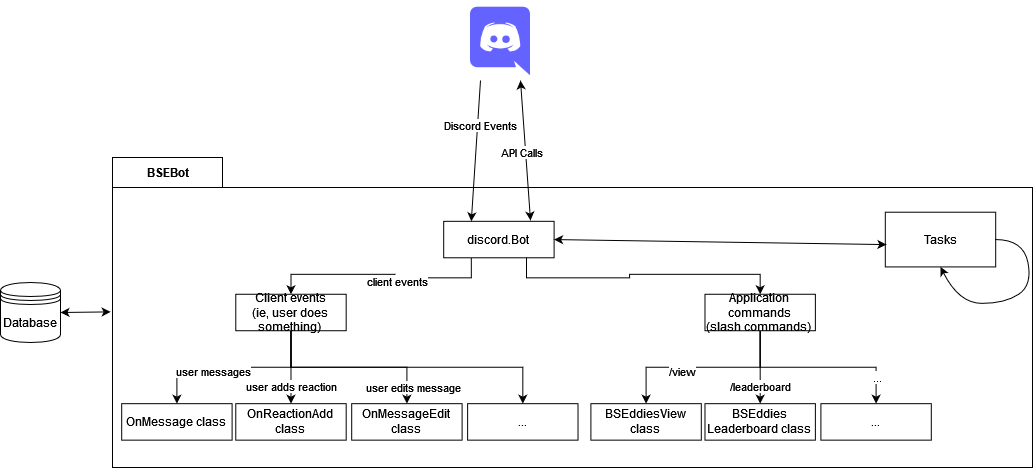

The diagram above was exported from draw.io. Its source (the exported page's mxGraphModel, read from the mxfile embedded in the PNG):
<mxGraphModel dx="1728" dy="962" grid="1" gridSize="10" guides="1" tooltips="1" connect="1" arrows="1" fold="1" page="1" pageScale="1" pageWidth="1100" pageHeight="850" background="none" math="0" shadow="0">
  <root>
    <mxCell id="0" />
    <mxCell id="1" parent="0" />
    <mxCell id="tLwemId8z2LiziQPYlF7-1" value="" style="shape=image;html=1;verticalAlign=top;verticalLabelPosition=bottom;labelBackgroundColor=#ffffff;imageAspect=0;aspect=fixed;image=https://cdn1.iconfinder.com/data/icons/unicons-line-vol-3/24/discord-128.png" vertex="1" parent="1">
      <mxGeometry x="480" y="40" width="80" height="80" as="geometry" />
    </mxCell>
    <mxCell id="tLwemId8z2LiziQPYlF7-45" value="Database" style="shape=datastore;whiteSpace=wrap;html=1;" vertex="1" parent="1">
      <mxGeometry x="20" y="322" width="60" height="60" as="geometry" />
    </mxCell>
    <mxCell id="tLwemId8z2LiziQPYlF7-47" value="" style="group" vertex="1" connectable="0" parent="1">
      <mxGeometry x="132" y="197" width="920" height="310" as="geometry" />
    </mxCell>
    <mxCell id="tLwemId8z2LiziQPYlF7-2" value="BSEBot" style="shape=folder;fontStyle=1;tabWidth=110;tabHeight=30;tabPosition=left;html=1;boundedLbl=1;labelInHeader=1;container=0;collapsible=0;recursiveResize=0;movable=1;resizable=1;rotatable=1;deletable=1;editable=1;connectable=1;" vertex="1" parent="tLwemId8z2LiziQPYlF7-47">
      <mxGeometry width="920" height="310" as="geometry" />
    </mxCell>
    <mxCell id="tLwemId8z2LiziQPYlF7-4" value="discord.Bot" style="rounded=0;whiteSpace=wrap;html=1;" vertex="1" parent="tLwemId8z2LiziQPYlF7-47">
      <mxGeometry x="331.2" y="63.8235294117647" width="110.4" height="36.470588235294116" as="geometry" />
    </mxCell>
    <mxCell id="tLwemId8z2LiziQPYlF7-10" value="OnMessage class" style="rounded=0;whiteSpace=wrap;html=1;" vertex="1" parent="tLwemId8z2LiziQPYlF7-47">
      <mxGeometry x="9.200000000000001" y="246.17647058823528" width="110.4" height="36.470588235294116" as="geometry" />
    </mxCell>
    <mxCell id="tLwemId8z2LiziQPYlF7-11" value="OnReactionAdd class" style="rounded=0;whiteSpace=wrap;html=1;" vertex="1" parent="tLwemId8z2LiziQPYlF7-47">
      <mxGeometry x="123.28" y="246.17647058823528" width="110.4" height="36.470588235294116" as="geometry" />
    </mxCell>
    <mxCell id="tLwemId8z2LiziQPYlF7-12" value="OnMessageEdit class" style="rounded=0;whiteSpace=wrap;html=1;" vertex="1" parent="tLwemId8z2LiziQPYlF7-47">
      <mxGeometry x="239.20000000000002" y="246.17647058823528" width="110.4" height="36.470588235294116" as="geometry" />
    </mxCell>
    <mxCell id="tLwemId8z2LiziQPYlF7-17" style="edgeStyle=orthogonalEdgeStyle;rounded=0;orthogonalLoop=1;jettySize=auto;html=1;entryX=0.5;entryY=0;entryDx=0;entryDy=0;" edge="1" parent="tLwemId8z2LiziQPYlF7-47" source="tLwemId8z2LiziQPYlF7-13" target="tLwemId8z2LiziQPYlF7-11">
      <mxGeometry relative="1" as="geometry" />
    </mxCell>
    <mxCell id="tLwemId8z2LiziQPYlF7-21" value="user adds reaction" style="edgeLabel;html=1;align=center;verticalAlign=middle;resizable=0;points=[];" vertex="1" connectable="0" parent="tLwemId8z2LiziQPYlF7-17">
      <mxGeometry x="0.275" y="-2" relative="1" as="geometry">
        <mxPoint x="2" y="9" as="offset" />
      </mxGeometry>
    </mxCell>
    <mxCell id="tLwemId8z2LiziQPYlF7-18" style="edgeStyle=orthogonalEdgeStyle;rounded=0;orthogonalLoop=1;jettySize=auto;html=1;exitX=0.5;exitY=1;exitDx=0;exitDy=0;entryX=0.5;entryY=0;entryDx=0;entryDy=0;" edge="1" parent="tLwemId8z2LiziQPYlF7-47" source="tLwemId8z2LiziQPYlF7-13" target="tLwemId8z2LiziQPYlF7-12">
      <mxGeometry relative="1" as="geometry" />
    </mxCell>
    <mxCell id="tLwemId8z2LiziQPYlF7-22" value="user edits message" style="edgeLabel;html=1;align=center;verticalAlign=middle;resizable=0;points=[];" vertex="1" connectable="0" parent="tLwemId8z2LiziQPYlF7-18">
      <mxGeometry x="-0.0952" y="-4" relative="1" as="geometry">
        <mxPoint x="73" y="16" as="offset" />
      </mxGeometry>
    </mxCell>
    <mxCell id="tLwemId8z2LiziQPYlF7-19" style="edgeStyle=orthogonalEdgeStyle;rounded=0;orthogonalLoop=1;jettySize=auto;html=1;exitX=0.5;exitY=1;exitDx=0;exitDy=0;entryX=0.5;entryY=0;entryDx=0;entryDy=0;" edge="1" parent="tLwemId8z2LiziQPYlF7-47" source="tLwemId8z2LiziQPYlF7-13" target="tLwemId8z2LiziQPYlF7-10">
      <mxGeometry relative="1" as="geometry" />
    </mxCell>
    <mxCell id="tLwemId8z2LiziQPYlF7-20" value="user messages" style="edgeLabel;html=1;align=center;verticalAlign=middle;resizable=0;points=[];" vertex="1" connectable="0" parent="tLwemId8z2LiziQPYlF7-19">
      <mxGeometry x="0.219" y="4" relative="1" as="geometry">
        <mxPoint as="offset" />
      </mxGeometry>
    </mxCell>
    <mxCell id="tLwemId8z2LiziQPYlF7-13" value="&lt;div&gt;Client events&lt;/div&gt;&lt;div&gt;(ie, user does something)&lt;br&gt;&lt;/div&gt;" style="rounded=0;whiteSpace=wrap;html=1;" vertex="1" parent="tLwemId8z2LiziQPYlF7-47">
      <mxGeometry x="123.28" y="136.76470588235293" width="110.4" height="36.470588235294116" as="geometry" />
    </mxCell>
    <mxCell id="tLwemId8z2LiziQPYlF7-14" style="edgeStyle=orthogonalEdgeStyle;rounded=0;orthogonalLoop=1;jettySize=auto;html=1;exitX=0.25;exitY=1;exitDx=0;exitDy=0;entryX=0.5;entryY=0;entryDx=0;entryDy=0;" edge="1" parent="tLwemId8z2LiziQPYlF7-47" source="tLwemId8z2LiziQPYlF7-4" target="tLwemId8z2LiziQPYlF7-13">
      <mxGeometry relative="1" as="geometry" />
    </mxCell>
    <mxCell id="tLwemId8z2LiziQPYlF7-15" value="client events" style="edgeLabel;html=1;align=center;verticalAlign=middle;resizable=0;points=[];" vertex="1" connectable="0" parent="tLwemId8z2LiziQPYlF7-14">
      <mxGeometry x="-0.16" y="3" relative="1" as="geometry">
        <mxPoint as="offset" />
      </mxGeometry>
    </mxCell>
    <mxCell id="tLwemId8z2LiziQPYlF7-23" value="..." style="rounded=0;whiteSpace=wrap;html=1;" vertex="1" parent="tLwemId8z2LiziQPYlF7-47">
      <mxGeometry x="355.12" y="246.17647058823528" width="110.4" height="36.470588235294116" as="geometry" />
    </mxCell>
    <mxCell id="tLwemId8z2LiziQPYlF7-27" style="edgeStyle=orthogonalEdgeStyle;rounded=0;orthogonalLoop=1;jettySize=auto;html=1;exitX=0.5;exitY=1;exitDx=0;exitDy=0;entryX=0.5;entryY=0;entryDx=0;entryDy=0;" edge="1" parent="tLwemId8z2LiziQPYlF7-47" source="tLwemId8z2LiziQPYlF7-13" target="tLwemId8z2LiziQPYlF7-23">
      <mxGeometry relative="1" as="geometry" />
    </mxCell>
    <mxCell id="tLwemId8z2LiziQPYlF7-28" value="BSEddiesView class" style="rounded=0;whiteSpace=wrap;html=1;" vertex="1" parent="tLwemId8z2LiziQPYlF7-47">
      <mxGeometry x="478.40000000000003" y="246.17647058823528" width="110.4" height="36.470588235294116" as="geometry" />
    </mxCell>
    <mxCell id="tLwemId8z2LiziQPYlF7-29" value="BSEddies Leaderboard class" style="rounded=0;whiteSpace=wrap;html=1;" vertex="1" parent="tLwemId8z2LiziQPYlF7-47">
      <mxGeometry x="592.48" y="246.17647058823528" width="110.4" height="36.470588235294116" as="geometry" />
    </mxCell>
    <mxCell id="tLwemId8z2LiziQPYlF7-30" value="..." style="rounded=0;whiteSpace=wrap;html=1;" vertex="1" parent="tLwemId8z2LiziQPYlF7-47">
      <mxGeometry x="708.4" y="246.17647058823528" width="110.4" height="36.470588235294116" as="geometry" />
    </mxCell>
    <mxCell id="tLwemId8z2LiziQPYlF7-31" style="edgeStyle=orthogonalEdgeStyle;rounded=0;orthogonalLoop=1;jettySize=auto;html=1;entryX=0.5;entryY=0;entryDx=0;entryDy=0;" edge="1" parent="tLwemId8z2LiziQPYlF7-47" source="tLwemId8z2LiziQPYlF7-37" target="tLwemId8z2LiziQPYlF7-29">
      <mxGeometry relative="1" as="geometry" />
    </mxCell>
    <mxCell id="tLwemId8z2LiziQPYlF7-32" value="/leaderboard" style="edgeLabel;html=1;align=center;verticalAlign=middle;resizable=0;points=[];" vertex="1" connectable="0" parent="tLwemId8z2LiziQPYlF7-31">
      <mxGeometry x="0.275" y="-2" relative="1" as="geometry">
        <mxPoint x="2" y="9" as="offset" />
      </mxGeometry>
    </mxCell>
    <mxCell id="tLwemId8z2LiziQPYlF7-34" style="edgeStyle=orthogonalEdgeStyle;rounded=0;orthogonalLoop=1;jettySize=auto;html=1;exitX=0.5;exitY=1;exitDx=0;exitDy=0;entryX=0.5;entryY=0;entryDx=0;entryDy=0;" edge="1" parent="tLwemId8z2LiziQPYlF7-47" source="tLwemId8z2LiziQPYlF7-37" target="tLwemId8z2LiziQPYlF7-28">
      <mxGeometry relative="1" as="geometry" />
    </mxCell>
    <mxCell id="tLwemId8z2LiziQPYlF7-35" value="/view" style="edgeLabel;html=1;align=center;verticalAlign=middle;resizable=0;points=[];" vertex="1" connectable="0" parent="tLwemId8z2LiziQPYlF7-34">
      <mxGeometry x="0.219" y="4" relative="1" as="geometry">
        <mxPoint as="offset" />
      </mxGeometry>
    </mxCell>
    <mxCell id="tLwemId8z2LiziQPYlF7-40" style="edgeStyle=orthogonalEdgeStyle;rounded=0;orthogonalLoop=1;jettySize=auto;html=1;exitX=0.5;exitY=1;exitDx=0;exitDy=0;entryX=0.5;entryY=0;entryDx=0;entryDy=0;" edge="1" parent="tLwemId8z2LiziQPYlF7-47" source="tLwemId8z2LiziQPYlF7-37" target="tLwemId8z2LiziQPYlF7-30">
      <mxGeometry relative="1" as="geometry" />
    </mxCell>
    <mxCell id="tLwemId8z2LiziQPYlF7-41" value="..." style="edgeLabel;html=1;align=center;verticalAlign=middle;resizable=0;points=[];" vertex="1" connectable="0" parent="tLwemId8z2LiziQPYlF7-40">
      <mxGeometry x="0.4045" relative="1" as="geometry">
        <mxPoint x="21" y="10" as="offset" />
      </mxGeometry>
    </mxCell>
    <mxCell id="tLwemId8z2LiziQPYlF7-37" value="&lt;div&gt;Application commands&lt;/div&gt;&lt;div&gt;(slash commands)&lt;br&gt;&lt;/div&gt;" style="rounded=0;whiteSpace=wrap;html=1;" vertex="1" parent="tLwemId8z2LiziQPYlF7-47">
      <mxGeometry x="592.48" y="136.76470588235293" width="110.4" height="36.470588235294116" as="geometry" />
    </mxCell>
    <mxCell id="tLwemId8z2LiziQPYlF7-39" style="edgeStyle=orthogonalEdgeStyle;rounded=0;orthogonalLoop=1;jettySize=auto;html=1;exitX=0.75;exitY=1;exitDx=0;exitDy=0;entryX=0.5;entryY=0;entryDx=0;entryDy=0;" edge="1" parent="tLwemId8z2LiziQPYlF7-47" source="tLwemId8z2LiziQPYlF7-4" target="tLwemId8z2LiziQPYlF7-37">
      <mxGeometry relative="1" as="geometry" />
    </mxCell>
    <mxCell id="tLwemId8z2LiziQPYlF7-42" value="Tasks" style="rounded=0;whiteSpace=wrap;html=1;" vertex="1" parent="tLwemId8z2LiziQPYlF7-47">
      <mxGeometry x="772.8000000000001" y="54.705882352941174" width="110.4" height="54.705882352941174" as="geometry" />
    </mxCell>
    <mxCell id="tLwemId8z2LiziQPYlF7-43" value="" style="curved=1;endArrow=classic;html=1;rounded=0;exitX=1;exitY=0.5;exitDx=0;exitDy=0;entryX=0.5;entryY=1;entryDx=0;entryDy=0;" edge="1" parent="tLwemId8z2LiziQPYlF7-47" source="tLwemId8z2LiziQPYlF7-42" target="tLwemId8z2LiziQPYlF7-42">
      <mxGeometry width="50" height="50" relative="1" as="geometry">
        <mxPoint x="1039.6000000000001" y="209.70588235294116" as="sourcePoint" />
        <mxPoint x="1085.6000000000001" y="164.11764705882354" as="targetPoint" />
        <Array as="points">
          <mxPoint x="910.8000000000001" y="82.05882352941177" />
          <mxPoint x="920" y="127.6470588235294" />
          <mxPoint x="892.4000000000001" y="145.88235294117646" />
          <mxPoint x="846.4000000000001" y="145.88235294117646" />
        </Array>
      </mxGeometry>
    </mxCell>
    <mxCell id="tLwemId8z2LiziQPYlF7-44" value="" style="endArrow=classic;startArrow=classic;html=1;rounded=0;exitX=1;exitY=0.5;exitDx=0;exitDy=0;entryX=0.01;entryY=0.592;entryDx=0;entryDy=0;entryPerimeter=0;" edge="1" parent="tLwemId8z2LiziQPYlF7-47" source="tLwemId8z2LiziQPYlF7-4" target="tLwemId8z2LiziQPYlF7-42">
      <mxGeometry width="50" height="50" relative="1" as="geometry">
        <mxPoint x="524.4" y="100.29411764705883" as="sourcePoint" />
        <mxPoint x="570.4" y="54.705882352941174" as="targetPoint" />
      </mxGeometry>
    </mxCell>
    <mxCell id="tLwemId8z2LiziQPYlF7-7" value="" style="endArrow=classic;startArrow=classic;html=1;rounded=0;entryX=0.75;entryY=1;entryDx=0;entryDy=0;" edge="1" parent="1" target="tLwemId8z2LiziQPYlF7-1">
      <mxGeometry width="50" height="50" relative="1" as="geometry">
        <mxPoint x="550" y="260" as="sourcePoint" />
        <mxPoint x="710" y="140" as="targetPoint" />
      </mxGeometry>
    </mxCell>
    <mxCell id="tLwemId8z2LiziQPYlF7-8" value="&lt;div&gt;API Calls&lt;/div&gt;" style="edgeLabel;html=1;align=center;verticalAlign=middle;resizable=0;points=[];" vertex="1" connectable="0" parent="tLwemId8z2LiziQPYlF7-7">
      <mxGeometry x="-0.249" y="-3" relative="1" as="geometry">
        <mxPoint x="-9" y="-16" as="offset" />
      </mxGeometry>
    </mxCell>
    <mxCell id="tLwemId8z2LiziQPYlF7-48" value="" style="endArrow=classic;startArrow=classic;html=1;rounded=0;exitX=1;exitY=0.5;exitDx=0;exitDy=0;entryX=-0.002;entryY=0.498;entryDx=0;entryDy=0;entryPerimeter=0;" edge="1" parent="1" source="tLwemId8z2LiziQPYlF7-45" target="tLwemId8z2LiziQPYlF7-2">
      <mxGeometry width="50" height="50" relative="1" as="geometry">
        <mxPoint x="80" y="460" as="sourcePoint" />
        <mxPoint x="130" y="410" as="targetPoint" />
      </mxGeometry>
    </mxCell>
    <mxCell id="tLwemId8z2LiziQPYlF7-5" value="" style="endArrow=classic;html=1;rounded=0;exitX=0.25;exitY=1;exitDx=0;exitDy=0;entryX=0.25;entryY=0;entryDx=0;entryDy=0;" edge="1" parent="1" source="tLwemId8z2LiziQPYlF7-1" target="tLwemId8z2LiziQPYlF7-4">
      <mxGeometry width="50" height="50" relative="1" as="geometry">
        <mxPoint x="420" y="200" as="sourcePoint" />
        <mxPoint x="470" y="150" as="targetPoint" />
      </mxGeometry>
    </mxCell>
    <mxCell id="tLwemId8z2LiziQPYlF7-6" value="Discord Events" style="edgeLabel;html=1;align=center;verticalAlign=middle;resizable=0;points=[];" vertex="1" connectable="0" parent="tLwemId8z2LiziQPYlF7-5">
      <mxGeometry x="-0.3779" y="2" relative="1" as="geometry">
        <mxPoint as="offset" />
      </mxGeometry>
    </mxCell>
  </root>
</mxGraphModel>